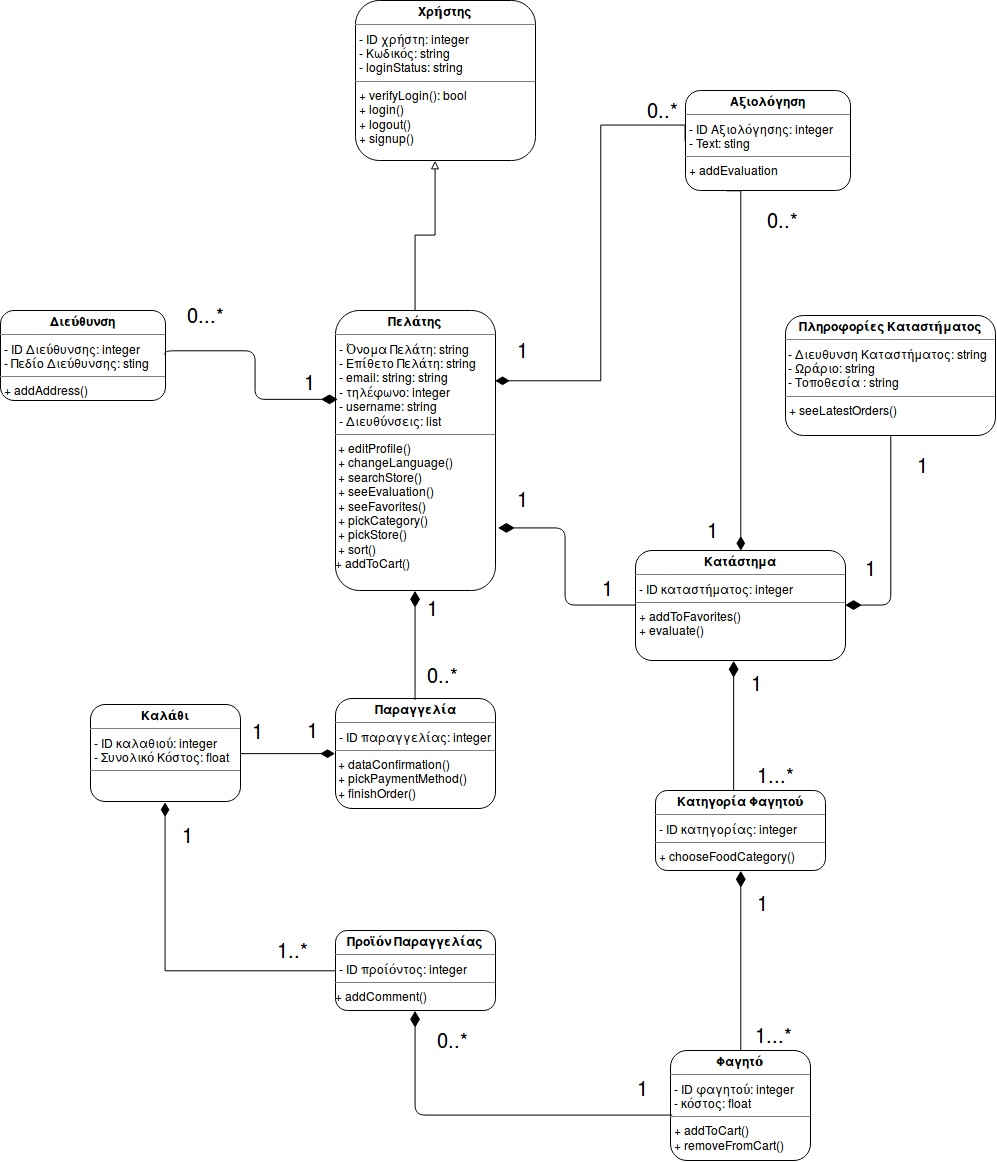

The diagram above was exported from draw.io. Its source (the exported page's mxGraphModel, read from the mxfile embedded in the PNG):
<mxGraphModel dx="1129" dy="1464" grid="1" gridSize="10" guides="1" tooltips="1" connect="1" arrows="1" fold="1" page="1" pageScale="1" pageWidth="1100" pageHeight="850" background="#ffffff" math="0" shadow="0">
  <root>
    <mxCell id="0" />
    <mxCell id="1" parent="0" />
    <mxCell id="2" value="&lt;p style=&quot;margin: 0px ; margin-top: 4px ; text-align: center&quot;&gt;&lt;b&gt;Χρήστης&lt;/b&gt;&lt;br&gt;&lt;/p&gt;&lt;hr size=&quot;1&quot;&gt;&lt;p style=&quot;margin: 0px ; margin-left: 4px&quot;&gt;- ID χρήστη: integer&lt;/p&gt;&lt;p style=&quot;margin: 0px ; margin-left: 4px&quot;&gt;- Κωδικός: string&lt;/p&gt;&lt;p style=&quot;margin: 0px ; margin-left: 4px&quot;&gt;- loginStatus: string&lt;br&gt;&lt;/p&gt;&lt;hr size=&quot;1&quot;&gt;&lt;p style=&quot;margin: 0px ; margin-left: 4px&quot;&gt;+ verifyLogin(): bool&lt;/p&gt;&lt;p style=&quot;margin: 0px ; margin-left: 4px&quot;&gt;+ login()&lt;/p&gt;&lt;p style=&quot;margin: 0px ; margin-left: 4px&quot;&gt;+ logout()&lt;/p&gt;&lt;p style=&quot;margin: 0px ; margin-left: 4px&quot;&gt;+ signup()&lt;br&gt;&lt;/p&gt;" style="verticalAlign=top;align=left;overflow=fill;fontSize=12;fontFamily=Helvetica;html=1;rounded=1;" parent="1" vertex="1">
      <mxGeometry x="450" y="-330" width="180" height="160" as="geometry" />
    </mxCell>
    <mxCell id="46" style="edgeStyle=orthogonalEdgeStyle;rounded=0;html=1;exitX=0.5;exitY=0;startArrow=none;startFill=0;endArrow=block;endFill=0;jettySize=auto;orthogonalLoop=1;strokeColor=#000000;fillColor=#ffffff;fontSize=20;" parent="1" source="4" edge="1">
      <mxGeometry relative="1" as="geometry">
        <mxPoint x="530" y="-170" as="targetPoint" />
        <Array as="points">
          <mxPoint x="510" y="-95" />
          <mxPoint x="530" y="-95" />
        </Array>
      </mxGeometry>
    </mxCell>
    <mxCell id="81" style="edgeStyle=orthogonalEdgeStyle;rounded=0;html=1;entryX=1;entryY=0.25;startArrow=none;startFill=0;endArrow=diamondThin;endFill=1;jettySize=auto;orthogonalLoop=1;strokeColor=#000000;strokeWidth=1;fillColor=#ffffff;fontSize=20;endSize=12;startSize=14;exitX=0;exitY=0.5;" edge="1" parent="1" source="80" target="4">
      <mxGeometry relative="1" as="geometry">
        <mxPoint x="790" y="-50" as="sourcePoint" />
        <Array as="points">
          <mxPoint x="780" y="-205" />
          <mxPoint x="695" y="-205" />
          <mxPoint x="695" y="50" />
        </Array>
      </mxGeometry>
    </mxCell>
    <mxCell id="4" value="&lt;p style=&quot;margin: 0px ; margin-top: 4px ; text-align: center&quot;&gt;&lt;b&gt;Πελάτης&lt;/b&gt;&lt;br&gt;&lt;/p&gt;&lt;hr size=&quot;1&quot;&gt;&lt;p style=&quot;margin: 0px ; margin-left: 4px&quot;&gt;- Όνομα Πελάτη: string&lt;br&gt;&lt;/p&gt;&lt;p style=&quot;margin: 0px ; margin-left: 4px&quot;&gt;- Επίθετο Πελάτη: string&lt;br&gt;&lt;/p&gt;&lt;p style=&quot;margin: 0px ; margin-left: 4px&quot;&gt;- email: string: string&lt;br&gt;&lt;/p&gt;&lt;p style=&quot;margin: 0px ; margin-left: 4px&quot;&gt;- τηλέφωνο: integer&lt;/p&gt;&lt;p style=&quot;margin: 0px ; margin-left: 4px&quot;&gt;- username: string&lt;/p&gt;&lt;p style=&quot;margin: 0px ; margin-left: 4px&quot;&gt;- Διευθύνσεις: list&lt;br&gt;&lt;/p&gt;&lt;hr size=&quot;1&quot;&gt;&amp;nbsp;+ editProfile()&lt;br&gt;&amp;nbsp;+ changeLanguage()&lt;br&gt;&amp;nbsp;+ searchStore()&lt;br&gt;&amp;nbsp;+ seeEvaluation()&lt;br&gt;&amp;nbsp;+ seeFavorites()&lt;br&gt;&amp;nbsp;+ pickCategory()&lt;br&gt;&amp;nbsp;+ pickStore()&lt;br&gt;&amp;nbsp;+ sort()&lt;br&gt;+ addToCart()&lt;br&gt;" style="verticalAlign=top;align=left;overflow=fill;fontSize=12;fontFamily=Helvetica;html=1;rounded=1;" parent="1" vertex="1">
      <mxGeometry x="430" y="-20" width="160" height="280" as="geometry" />
    </mxCell>
    <mxCell id="8" value="&lt;p style=&quot;margin: 0px ; margin-top: 4px ; text-align: center&quot;&gt;&lt;b&gt;Κατάστημα&lt;/b&gt;&lt;/p&gt;&lt;hr size=&quot;1&quot;&gt;&lt;p style=&quot;margin: 0px ; margin-left: 4px&quot;&gt;- ID καταστήματος: integer&lt;/p&gt;&lt;hr size=&quot;1&quot;&gt;&lt;p style=&quot;margin: 0px ; margin-left: 4px&quot;&gt;+ addToFavorites()&lt;/p&gt;&lt;p style=&quot;margin: 0px ; margin-left: 4px&quot;&gt;+ evaluate()&lt;br&gt;&lt;/p&gt;" style="verticalAlign=top;align=left;overflow=fill;fontSize=12;fontFamily=Helvetica;html=1;rounded=1;" parent="1" vertex="1">
      <mxGeometry x="730" y="220" width="210" height="110" as="geometry" />
    </mxCell>
    <mxCell id="105" style="edgeStyle=orthogonalEdgeStyle;rounded=0;html=1;exitX=1;exitY=0.5;entryX=0;entryY=0.5;startArrow=none;startFill=0;startSize=14;endArrow=diamondThin;endFill=1;endSize=12;jettySize=auto;orthogonalLoop=1;strokeColor=#000000;strokeWidth=1;fillColor=#ffffff;fontSize=20;" edge="1" parent="1" source="12" target="29">
      <mxGeometry relative="1" as="geometry" />
    </mxCell>
    <mxCell id="12" value="&lt;p style=&quot;margin: 0px ; margin-top: 4px ; text-align: center&quot;&gt;&lt;b&gt;Καλάθι&lt;/b&gt;&lt;/p&gt;&lt;hr size=&quot;1&quot;&gt;&lt;p style=&quot;margin: 0px ; margin-left: 4px&quot;&gt;- ID καλαθιού: integer &lt;br&gt;&lt;/p&gt;&lt;p style=&quot;margin: 0px ; margin-left: 4px&quot;&gt;- Συνολικό Κόστος: float&lt;/p&gt;&lt;hr size=&quot;1&quot;&gt;&lt;p style=&quot;margin: 0px ; margin-left: 4px&quot;&gt;&lt;br&gt;&lt;/p&gt;&lt;p style=&quot;margin: 0px ; margin-left: 4px&quot;&gt;&lt;br&gt;&lt;/p&gt;" style="verticalAlign=top;align=left;overflow=fill;fontSize=12;fontFamily=Helvetica;html=1;rounded=1;" parent="1" vertex="1">
      <mxGeometry x="185" y="374" width="150" height="97" as="geometry" />
    </mxCell>
    <mxCell id="29" value="&lt;p style=&quot;margin: 0px ; margin-top: 4px ; text-align: center&quot;&gt;&lt;b&gt;Παραγγελία&lt;/b&gt;&lt;/p&gt;&lt;hr size=&quot;1&quot;&gt;&lt;p style=&quot;margin: 0px ; margin-left: 4px&quot;&gt;- ID παραγγελίας: integer&lt;br&gt;&lt;/p&gt;&lt;hr size=&quot;1&quot;&gt;&amp;nbsp;+ dataConfirmation()&lt;br&gt;&amp;nbsp;+ pickPaymentMethod()&lt;br&gt;&amp;nbsp;+ finishOrder()&lt;br&gt;" style="verticalAlign=top;align=left;overflow=fill;fontSize=12;fontFamily=Helvetica;html=1;rounded=1;" parent="1" vertex="1">
      <mxGeometry x="430" y="368" width="160" height="110" as="geometry" />
    </mxCell>
    <mxCell id="30" value="&lt;p style=&quot;margin: 0px ; margin-top: 4px ; text-align: center&quot;&gt;&lt;b&gt;Πληροφορίες Καταστήματος&lt;br&gt;&lt;/b&gt;&lt;/p&gt;&lt;hr size=&quot;1&quot;&gt;&amp;nbsp;- Διευθυνση Καταστήματος: string&lt;br&gt;&amp;nbsp;- Ωράριο: string&lt;br&gt;&amp;nbsp;- Τοποθεσία : string&lt;br&gt;&lt;hr size=&quot;1&quot;&gt;&lt;p style=&quot;margin: 0px ; margin-left: 4px&quot;&gt;+ seeLatestOrders()&lt;br&gt;&lt;/p&gt;" style="verticalAlign=top;align=left;overflow=fill;fontSize=12;fontFamily=Helvetica;html=1;rounded=1;" parent="1" vertex="1">
      <mxGeometry x="880" y="-15" width="210" height="120" as="geometry" />
    </mxCell>
    <mxCell id="33" value="1" style="endArrow=none;html=1;endSize=12;startArrow=diamondThin;startSize=14;startFill=1;edgeStyle=orthogonalEdgeStyle;align=left;verticalAlign=bottom;strokeColor=#000000;fillColor=#ffffff;fontSize=20;endFill=0;exitX=1;exitY=0.5;" parent="1" source="8" target="30" edge="1">
      <mxGeometry x="-0.8216" y="25" relative="1" as="geometry">
        <mxPoint x="830" y="210" as="sourcePoint" />
        <mxPoint x="860" y="150" as="targetPoint" />
        <Array as="points">
          <mxPoint x="985" y="275" />
        </Array>
        <mxPoint as="offset" />
      </mxGeometry>
    </mxCell>
    <mxCell id="35" value="&lt;p style=&quot;margin: 0px ; margin-top: 4px ; text-align: center&quot;&gt;&lt;b&gt;Κατηγορία Φαγητού&lt;/b&gt;&lt;br&gt;&lt;/p&gt;&lt;hr size=&quot;1&quot;&gt;&lt;p style=&quot;margin: 0px ; margin-left: 4px&quot;&gt;- ID κατηγορίας: integer&lt;/p&gt;&lt;hr size=&quot;1&quot;&gt;&lt;p style=&quot;margin: 0px ; margin-left: 4px&quot;&gt;+ chooseFoodCategory()&lt;/p&gt;&lt;p style=&quot;margin: 0px ; margin-left: 4px&quot;&gt;&lt;br&gt;&lt;/p&gt;" style="verticalAlign=top;align=left;overflow=fill;fontSize=12;fontFamily=Helvetica;html=1;rounded=1;" parent="1" vertex="1">
      <mxGeometry x="750" y="460" width="170" height="80" as="geometry" />
    </mxCell>
    <mxCell id="36" value="&lt;p style=&quot;margin: 0px ; margin-top: 4px ; text-align: center&quot;&gt;&lt;b&gt;Φαγητό&lt;/b&gt;&lt;br&gt;&lt;/p&gt;&lt;hr size=&quot;1&quot;&gt;&lt;p style=&quot;margin: 0px ; margin-left: 4px&quot;&gt;- ID φαγητού: integer&lt;/p&gt;&lt;p style=&quot;margin: 0px ; margin-left: 4px&quot;&gt;- κόστος: float&lt;br&gt;&lt;/p&gt;&lt;hr size=&quot;1&quot;&gt;&lt;p style=&quot;margin: 0px ; margin-left: 4px&quot;&gt;+ addToCart()&lt;/p&gt;&lt;p style=&quot;margin: 0px ; margin-left: 4px&quot;&gt;+ removeFromCart()&lt;/p&gt;" style="verticalAlign=top;align=left;overflow=fill;fontSize=12;fontFamily=Helvetica;html=1;rounded=1;" parent="1" vertex="1">
      <mxGeometry x="765" y="720" width="140" height="110" as="geometry" />
    </mxCell>
    <mxCell id="37" value="&lt;p style=&quot;margin: 0px ; margin-top: 4px ; text-align: center&quot;&gt;&lt;b&gt;Διεύθυνση&lt;/b&gt;&lt;br&gt;&lt;/p&gt;&lt;hr size=&quot;1&quot;&gt;&lt;p style=&quot;margin: 0px ; margin-left: 4px&quot;&gt;- ID Διεύθυνσης: integer&lt;/p&gt;&lt;p style=&quot;margin: 0px ; margin-left: 4px&quot;&gt;- Πεδίο Διεύθυνσης: sting&lt;br&gt;&lt;/p&gt;&lt;hr size=&quot;1&quot;&gt;&lt;p style=&quot;margin: 0px ; margin-left: 4px&quot;&gt;+ addAddress()&lt;br&gt;&lt;/p&gt;" style="verticalAlign=top;align=left;overflow=fill;fontSize=12;fontFamily=Helvetica;html=1;rounded=1;" parent="1" vertex="1">
      <mxGeometry x="95" y="-20" width="165" height="90" as="geometry" />
    </mxCell>
    <mxCell id="40" value="1" style="text;html=1;fontSize=20;" parent="1" vertex="1">
      <mxGeometry x="1010" y="115" width="25" height="25" as="geometry" />
    </mxCell>
    <mxCell id="41" value="1" style="endArrow=none;html=1;endSize=12;startArrow=diamondThin;startSize=14;startFill=1;edgeStyle=orthogonalEdgeStyle;align=left;verticalAlign=bottom;strokeColor=#000000;fillColor=#ffffff;fontSize=20;endFill=0;entryX=1;entryY=0.5;exitX=0.013;exitY=0.315;exitPerimeter=0;" parent="1" source="4" target="37" edge="1">
      <mxGeometry as="geometry">
        <mxPoint x="410" y="60" as="sourcePoint" />
        <mxPoint x="393" y="83" as="targetPoint" />
        <Array as="points">
          <mxPoint x="350" y="69" />
          <mxPoint x="350" y="20" />
          <mxPoint x="260" y="20" />
        </Array>
        <mxPoint x="51" y="17" as="offset" />
      </mxGeometry>
    </mxCell>
    <mxCell id="42" value="0...*" style="text;html=1;fontSize=20;" parent="1" vertex="1">
      <mxGeometry x="280" y="-35" width="30" height="40" as="geometry" />
    </mxCell>
    <mxCell id="56" value="1" style="endArrow=none;html=1;endSize=12;startArrow=diamondThin;startSize=14;startFill=1;edgeStyle=orthogonalEdgeStyle;align=left;verticalAlign=bottom;strokeColor=#000000;fillColor=#ffffff;fontSize=20;endFill=0;exitX=0.467;exitY=1.008;exitPerimeter=0;" parent="1" source="8" edge="1">
      <mxGeometry as="geometry">
        <mxPoint x="815" y="368" as="sourcePoint" />
        <mxPoint x="828" y="460" as="targetPoint" />
        <Array as="points">
          <mxPoint x="828" y="460" />
        </Array>
        <mxPoint x="16" y="-30" as="offset" />
      </mxGeometry>
    </mxCell>
    <mxCell id="57" value="1...*" style="text;html=1;fontSize=20;" parent="1" vertex="1">
      <mxGeometry x="850" y="425" width="20" height="30" as="geometry" />
    </mxCell>
    <mxCell id="58" value="1" style="endArrow=none;html=1;endSize=12;startArrow=diamondThin;startSize=14;startFill=1;edgeStyle=orthogonalEdgeStyle;align=left;verticalAlign=bottom;strokeColor=#000000;fillColor=#ffffff;fontSize=20;endFill=0;entryX=0.5;entryY=0;exitX=0.5;exitY=1;" parent="1" target="36" edge="1" source="35">
      <mxGeometry as="geometry">
        <mxPoint x="748" y="529" as="sourcePoint" />
        <mxPoint x="644" y="532" as="targetPoint" />
        <Array as="points">
          <mxPoint x="835" y="720" />
        </Array>
        <mxPoint x="15" y="-45" as="offset" />
      </mxGeometry>
    </mxCell>
    <mxCell id="62" value="0..*" style="text;html=1;fontSize=20;" parent="1" vertex="1">
      <mxGeometry x="520" y="325" width="20" height="30" as="geometry" />
    </mxCell>
    <mxCell id="68" value="1" style="endArrow=none;html=1;endSize=12;startArrow=diamondThin;startSize=14;startFill=1;edgeStyle=orthogonalEdgeStyle;align=left;verticalAlign=bottom;strokeColor=#000000;fillColor=#ffffff;fontSize=20;endFill=0;exitX=1.019;exitY=0.778;exitPerimeter=0;entryX=0;entryY=0.5;" parent="1" source="4" target="8" edge="1">
      <mxGeometry as="geometry">
        <mxPoint x="680" y="175" as="sourcePoint" />
        <mxPoint x="500" y="275" as="targetPoint" />
        <Array as="points">
          <mxPoint x="660" y="197" />
          <mxPoint x="660" y="275" />
        </Array>
        <mxPoint x="-51" y="-55" as="offset" />
      </mxGeometry>
    </mxCell>
    <mxCell id="69" value="1" style="text;html=1;fontSize=20;" parent="1" vertex="1">
      <mxGeometry x="695" y="238" width="25" height="25" as="geometry" />
    </mxCell>
    <mxCell id="77" value="1" style="endArrow=none;html=1;endSize=12;startArrow=diamondThin;startSize=14;startFill=1;edgeStyle=orthogonalEdgeStyle;align=left;verticalAlign=bottom;strokeColor=#000000;fillColor=#ffffff;fontSize=20;endFill=0;exitX=0.5;exitY=1;entryX=0.5;entryY=0;" edge="1" parent="1" source="4" target="29">
      <mxGeometry as="geometry">
        <mxPoint x="530" y="245" as="sourcePoint" />
        <mxPoint x="570" y="350" as="targetPoint" />
        <Array as="points">
          <mxPoint x="510" y="370" />
        </Array>
        <mxPoint x="10" y="-24" as="offset" />
      </mxGeometry>
    </mxCell>
    <mxCell id="80" value="&lt;p style=&quot;margin: 0px ; margin-top: 4px ; text-align: center&quot;&gt;&lt;b&gt;Aξιολόγηση&lt;/b&gt;&lt;br&gt;&lt;/p&gt;&lt;hr size=&quot;1&quot;&gt;&lt;p style=&quot;margin: 0px ; margin-left: 4px&quot;&gt;- ID Αξιολόγησης: integer&lt;/p&gt;&lt;p style=&quot;margin: 0px ; margin-left: 4px&quot;&gt;- Text: sting&lt;br&gt;&lt;/p&gt;&lt;hr size=&quot;1&quot;&gt;&lt;p style=&quot;margin: 0px ; margin-left: 4px&quot;&gt;+ addEvaluation&lt;br&gt;&lt;/p&gt;" style="verticalAlign=top;align=left;overflow=fill;fontSize=12;fontFamily=Helvetica;html=1;rounded=1;" vertex="1" parent="1">
      <mxGeometry x="780" y="-240" width="165" height="100" as="geometry" />
    </mxCell>
    <mxCell id="82" value="1" style="text;html=1;fontSize=20;" vertex="1" parent="1">
      <mxGeometry x="610" width="20" height="30" as="geometry" />
    </mxCell>
    <mxCell id="83" value="0..*" style="text;html=1;fontSize=20;" vertex="1" parent="1">
      <mxGeometry x="740" y="-240" width="20" height="30" as="geometry" />
    </mxCell>
    <mxCell id="88" value="1...*" style="text;html=1;fontSize=20;" vertex="1" parent="1">
      <mxGeometry x="848" y="685" width="20" height="30" as="geometry" />
    </mxCell>
    <mxCell id="89" style="edgeStyle=orthogonalEdgeStyle;rounded=0;html=1;entryX=0.5;entryY=0;startArrow=none;startFill=0;endArrow=diamondThin;endFill=1;jettySize=auto;orthogonalLoop=1;strokeColor=#000000;strokeWidth=1;fillColor=#ffffff;fontSize=20;endSize=12;startSize=14;exitX=0.25;exitY=1;" edge="1" parent="1" source="80" target="8">
      <mxGeometry x="599.5714285714287" y="-179.71428571428555" as="geometry">
        <mxPoint x="835" y="-150" as="sourcePoint" />
        <mxPoint x="599.5714285714287" y="57.42857142857156" as="targetPoint" />
        <Array as="points">
          <mxPoint x="835" y="-140" />
        </Array>
      </mxGeometry>
    </mxCell>
    <mxCell id="90" value="0..*" style="text;html=1;fontSize=20;" vertex="1" parent="1">
      <mxGeometry x="860" y="-130" width="33" height="30" as="geometry" />
    </mxCell>
    <mxCell id="91" value="1" style="text;html=1;fontSize=20;" vertex="1" parent="1">
      <mxGeometry x="800" y="180" width="20" height="30" as="geometry" />
    </mxCell>
    <mxCell id="96" value="1..*" style="text;html=1;fontSize=20;" vertex="1" parent="1">
      <mxGeometry x="370" y="600" width="40" height="30" as="geometry" />
    </mxCell>
    <mxCell id="97" value="1" style="endArrow=none;html=1;endSize=12;startArrow=diamondThin;startSize=14;startFill=1;edgeStyle=orthogonalEdgeStyle;align=left;verticalAlign=bottom;strokeColor=#000000;fillColor=#ffffff;fontSize=20;endFill=0;exitX=0.5;exitY=1;entryX=0.012;entryY=0.587;entryPerimeter=0;" edge="1" parent="1" target="36">
      <mxGeometry as="geometry">
        <mxPoint x="509.57142857142867" y="680.2857142857142" as="sourcePoint" />
        <mxPoint x="539.5714285714287" y="827.5714285714289" as="targetPoint" />
        <Array as="points">
          <mxPoint x="510" y="785" />
        </Array>
        <mxPoint x="92" y="38" as="offset" />
      </mxGeometry>
    </mxCell>
    <mxCell id="98" value="0..*" style="text;html=1;fontSize=20;" vertex="1" parent="1">
      <mxGeometry x="530" y="690" width="20" height="30" as="geometry" />
    </mxCell>
    <mxCell id="107" style="edgeStyle=orthogonalEdgeStyle;rounded=0;html=1;exitX=0;exitY=0.5;entryX=0.5;entryY=1;startArrow=none;startFill=0;startSize=14;endArrow=diamondThin;endFill=1;endSize=12;jettySize=auto;orthogonalLoop=1;strokeColor=#000000;strokeWidth=1;fillColor=#ffffff;fontSize=20;" edge="1" parent="1" source="99" target="12">
      <mxGeometry relative="1" as="geometry" />
    </mxCell>
    <mxCell id="99" value="&lt;p style=&quot;margin: 0px ; margin-top: 4px ; text-align: center&quot;&gt;&lt;b&gt;Προϊόν Παραγγελίας&lt;/b&gt;&lt;br&gt;&lt;/p&gt;&lt;hr size=&quot;1&quot;&gt;&lt;p style=&quot;margin: 0px ; margin-left: 4px&quot;&gt;- ID προίόντος: integer &lt;br&gt;&lt;/p&gt;&lt;hr size=&quot;1&quot;&gt;+ addComment()&lt;br&gt;&lt;p style=&quot;margin: 0px ; margin-left: 4px&quot;&gt;&lt;br&gt;&lt;/p&gt;" style="verticalAlign=top;align=left;overflow=fill;fontSize=12;fontFamily=Helvetica;html=1;rounded=1;" vertex="1" parent="1">
      <mxGeometry x="430" y="600" width="160" height="80" as="geometry" />
    </mxCell>
    <mxCell id="108" value="1" style="text;html=1;fontSize=20;" vertex="1" parent="1">
      <mxGeometry x="275" y="485" width="40" height="30" as="geometry" />
    </mxCell>
    <mxCell id="109" style="edgeStyle=orthogonalEdgeStyle;rounded=0;html=1;exitX=0;exitY=0.25;entryX=0;entryY=0.25;startArrow=none;startFill=0;startSize=14;endArrow=diamondThin;endFill=1;endSize=12;jettySize=auto;orthogonalLoop=1;strokeColor=#000000;strokeWidth=1;fillColor=#ffffff;fontSize=20;" edge="1" parent="1" source="108" target="108">
      <mxGeometry relative="1" as="geometry" />
    </mxCell>
    <mxCell id="110" value="1" style="text;html=1;fontSize=20;" vertex="1" parent="1">
      <mxGeometry x="400" y="380" width="20" height="18" as="geometry" />
    </mxCell>
    <mxCell id="113" value="1" style="text;html=1;fontSize=20;" vertex="1" parent="1">
      <mxGeometry x="345" y="381" width="20" height="18" as="geometry" />
    </mxCell>
  </root>
</mxGraphModel>